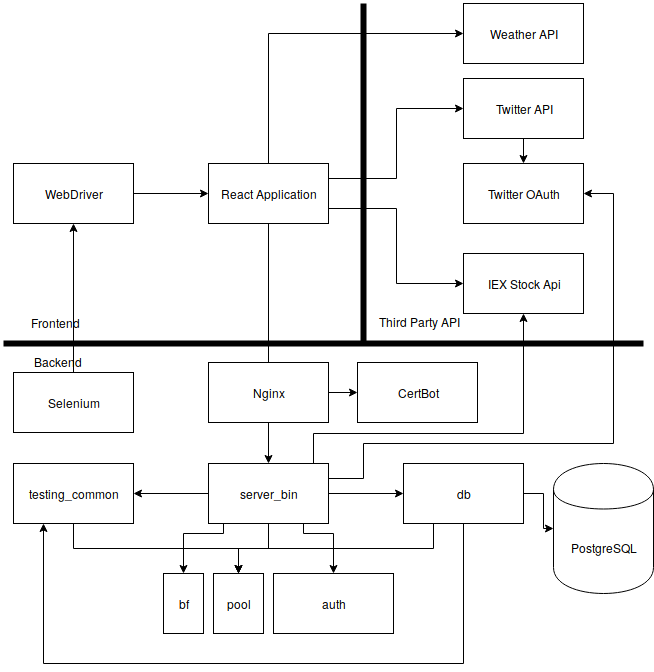

The diagram above was exported from draw.io. Its source (the exported page's mxGraphModel, read from the mxfile embedded in the PNG):
<mxGraphModel dx="1146" dy="847" grid="1" gridSize="10" guides="1" tooltips="1" connect="1" arrows="1" fold="1" page="1" pageScale="1" pageWidth="850" pageHeight="1100" math="0" shadow="0">
  <root>
    <mxCell id="0" />
    <mxCell id="1" parent="0" />
    <mxCell id="KEM7LZtYFDFYstlrVt3i-9" style="edgeStyle=orthogonalEdgeStyle;rounded=0;html=1;exitX=0.5;exitY=1;exitDx=0;exitDy=0;entryX=0.5;entryY=0;entryDx=0;entryDy=0;jettySize=auto;orthogonalLoop=1;" parent="1" source="KEM7LZtYFDFYstlrVt3i-1" target="KEM7LZtYFDFYstlrVt3i-6" edge="1">
      <mxGeometry relative="1" as="geometry" />
    </mxCell>
    <mxCell id="KEM7LZtYFDFYstlrVt3i-10" style="edgeStyle=orthogonalEdgeStyle;rounded=0;html=1;exitX=0;exitY=0.5;exitDx=0;exitDy=0;entryX=1;entryY=0.5;entryDx=0;entryDy=0;jettySize=auto;orthogonalLoop=1;" parent="1" source="KEM7LZtYFDFYstlrVt3i-1" target="KEM7LZtYFDFYstlrVt3i-5" edge="1">
      <mxGeometry relative="1" as="geometry" />
    </mxCell>
    <mxCell id="KEM7LZtYFDFYstlrVt3i-11" style="edgeStyle=orthogonalEdgeStyle;rounded=0;html=1;exitX=1;exitY=0.5;exitDx=0;exitDy=0;entryX=0;entryY=0.5;entryDx=0;entryDy=0;jettySize=auto;orthogonalLoop=1;" parent="1" source="KEM7LZtYFDFYstlrVt3i-1" target="KEM7LZtYFDFYstlrVt3i-3" edge="1">
      <mxGeometry relative="1" as="geometry" />
    </mxCell>
    <mxCell id="KEM7LZtYFDFYstlrVt3i-24" style="edgeStyle=orthogonalEdgeStyle;rounded=0;html=1;exitX=0.75;exitY=0;exitDx=0;exitDy=0;entryX=0.5;entryY=1;entryDx=0;entryDy=0;jettySize=auto;orthogonalLoop=1;" parent="1" source="KEM7LZtYFDFYstlrVt3i-1" target="KEM7LZtYFDFYstlrVt3i-22" edge="1">
      <mxGeometry relative="1" as="geometry">
        <Array as="points">
          <mxPoint x="410" y="610" />
          <mxPoint x="410" y="540" />
          <mxPoint x="620" y="540" />
        </Array>
      </mxGeometry>
    </mxCell>
    <mxCell id="KEM7LZtYFDFYstlrVt3i-25" style="edgeStyle=orthogonalEdgeStyle;rounded=0;html=1;exitX=1;exitY=0.25;exitDx=0;exitDy=0;entryX=1;entryY=0.5;entryDx=0;entryDy=0;jettySize=auto;orthogonalLoop=1;" parent="1" source="KEM7LZtYFDFYstlrVt3i-1" target="KEM7LZtYFDFYstlrVt3i-17" edge="1">
      <mxGeometry relative="1" as="geometry">
        <Array as="points">
          <mxPoint x="460" y="585" />
          <mxPoint x="460" y="550" />
          <mxPoint x="710" y="550" />
          <mxPoint x="710" y="300" />
        </Array>
      </mxGeometry>
    </mxCell>
    <mxCell id="uugR8jK0cwglQG7WFbAS-6" style="edgeStyle=orthogonalEdgeStyle;rounded=0;orthogonalLoop=1;jettySize=auto;html=1;exitX=0.75;exitY=1;exitDx=0;exitDy=0;entryX=0.5;entryY=0;entryDx=0;entryDy=0;" parent="1" source="KEM7LZtYFDFYstlrVt3i-1" target="uugR8jK0cwglQG7WFbAS-5" edge="1">
      <mxGeometry relative="1" as="geometry">
        <Array as="points">
          <mxPoint x="400" y="630" />
          <mxPoint x="400" y="640" />
          <mxPoint x="430" y="640" />
        </Array>
      </mxGeometry>
    </mxCell>
    <mxCell id="b4wffdXl4DOicoObalyG-4" style="edgeStyle=orthogonalEdgeStyle;rounded=0;orthogonalLoop=1;jettySize=auto;html=1;exitX=0.5;exitY=1;exitDx=0;exitDy=0;entryX=0.5;entryY=0;entryDx=0;entryDy=0;" edge="1" parent="1" source="KEM7LZtYFDFYstlrVt3i-1" target="b4wffdXl4DOicoObalyG-3">
      <mxGeometry relative="1" as="geometry">
        <Array as="points">
          <mxPoint x="320" y="630" />
          <mxPoint x="320" y="640" />
          <mxPoint x="280" y="640" />
        </Array>
      </mxGeometry>
    </mxCell>
    <mxCell id="KEM7LZtYFDFYstlrVt3i-1" value="server_bin" style="rounded=0;whiteSpace=wrap;html=1;" parent="1" vertex="1">
      <mxGeometry x="305" y="570" width="120" height="60" as="geometry" />
    </mxCell>
    <mxCell id="KEM7LZtYFDFYstlrVt3i-13" style="edgeStyle=orthogonalEdgeStyle;rounded=0;html=1;exitX=0.5;exitY=1;exitDx=0;exitDy=0;entryX=0.5;entryY=0;entryDx=0;entryDy=0;jettySize=auto;orthogonalLoop=1;" parent="1" source="KEM7LZtYFDFYstlrVt3i-2" target="KEM7LZtYFDFYstlrVt3i-1" edge="1">
      <mxGeometry relative="1" as="geometry" />
    </mxCell>
    <mxCell id="KEM7LZtYFDFYstlrVt3i-20" style="edgeStyle=orthogonalEdgeStyle;rounded=0;html=1;exitX=0.5;exitY=0;exitDx=0;exitDy=0;entryX=0;entryY=0.5;entryDx=0;entryDy=0;jettySize=auto;orthogonalLoop=1;" parent="1" source="KEM7LZtYFDFYstlrVt3i-2" target="KEM7LZtYFDFYstlrVt3i-19" edge="1">
      <mxGeometry relative="1" as="geometry">
        <Array as="points">
          <mxPoint x="365" y="140" />
        </Array>
      </mxGeometry>
    </mxCell>
    <mxCell id="KEM7LZtYFDFYstlrVt3i-23" style="edgeStyle=orthogonalEdgeStyle;rounded=0;html=1;exitX=1;exitY=0.75;exitDx=0;exitDy=0;entryX=0;entryY=0.5;entryDx=0;entryDy=0;jettySize=auto;orthogonalLoop=1;" parent="1" source="KEM7LZtYFDFYstlrVt3i-2" target="KEM7LZtYFDFYstlrVt3i-22" edge="1">
      <mxGeometry relative="1" as="geometry" />
    </mxCell>
    <mxCell id="uugR8jK0cwglQG7WFbAS-2" style="edgeStyle=orthogonalEdgeStyle;rounded=0;orthogonalLoop=1;jettySize=auto;html=1;exitX=1;exitY=0.25;exitDx=0;exitDy=0;entryX=0;entryY=0.5;entryDx=0;entryDy=0;" parent="1" source="KEM7LZtYFDFYstlrVt3i-2" target="uugR8jK0cwglQG7WFbAS-1" edge="1">
      <mxGeometry relative="1" as="geometry" />
    </mxCell>
    <mxCell id="KEM7LZtYFDFYstlrVt3i-2" value="React Application" style="rounded=0;whiteSpace=wrap;html=1;" parent="1" vertex="1">
      <mxGeometry x="305" y="270" width="120" height="60" as="geometry" />
    </mxCell>
    <mxCell id="KEM7LZtYFDFYstlrVt3i-14" style="edgeStyle=orthogonalEdgeStyle;rounded=0;html=1;exitX=0.25;exitY=1;exitDx=0;exitDy=0;entryX=0.5;entryY=0;entryDx=0;entryDy=0;jettySize=auto;orthogonalLoop=1;" parent="1" source="KEM7LZtYFDFYstlrVt3i-3" target="KEM7LZtYFDFYstlrVt3i-6" edge="1">
      <mxGeometry relative="1" as="geometry" />
    </mxCell>
    <mxCell id="uugR8jK0cwglQG7WFbAS-7" style="edgeStyle=orthogonalEdgeStyle;rounded=0;orthogonalLoop=1;jettySize=auto;html=1;exitX=1;exitY=0.5;exitDx=0;exitDy=0;entryX=0;entryY=0.5;entryDx=0;entryDy=0;" parent="1" source="KEM7LZtYFDFYstlrVt3i-3" target="KEM7LZtYFDFYstlrVt3i-4" edge="1">
      <mxGeometry relative="1" as="geometry" />
    </mxCell>
    <mxCell id="uugR8jK0cwglQG7WFbAS-8" style="edgeStyle=orthogonalEdgeStyle;rounded=0;orthogonalLoop=1;jettySize=auto;html=1;exitX=0.5;exitY=1;exitDx=0;exitDy=0;entryX=0.25;entryY=1;entryDx=0;entryDy=0;" parent="1" source="KEM7LZtYFDFYstlrVt3i-3" target="KEM7LZtYFDFYstlrVt3i-5" edge="1">
      <mxGeometry relative="1" as="geometry">
        <Array as="points">
          <mxPoint x="560" y="770" />
          <mxPoint x="140" y="770" />
        </Array>
      </mxGeometry>
    </mxCell>
    <mxCell id="KEM7LZtYFDFYstlrVt3i-3" value="db" style="rounded=0;whiteSpace=wrap;html=1;" parent="1" vertex="1">
      <mxGeometry x="500" y="570" width="120" height="60" as="geometry" />
    </mxCell>
    <mxCell id="KEM7LZtYFDFYstlrVt3i-4" value="PostgreSQL" style="shape=cylinder;whiteSpace=wrap;html=1;boundedLbl=1;backgroundOutline=1;" parent="1" vertex="1">
      <mxGeometry x="650" y="570" width="100" height="130" as="geometry" />
    </mxCell>
    <mxCell id="KEM7LZtYFDFYstlrVt3i-8" style="edgeStyle=orthogonalEdgeStyle;rounded=0;html=1;exitX=0.5;exitY=1;exitDx=0;exitDy=0;entryX=0.5;entryY=0;entryDx=0;entryDy=0;jettySize=auto;orthogonalLoop=1;" parent="1" source="KEM7LZtYFDFYstlrVt3i-5" target="KEM7LZtYFDFYstlrVt3i-6" edge="1">
      <mxGeometry relative="1" as="geometry" />
    </mxCell>
    <mxCell id="KEM7LZtYFDFYstlrVt3i-5" value="testing_common" style="rounded=0;whiteSpace=wrap;html=1;" parent="1" vertex="1">
      <mxGeometry x="110" y="570" width="120" height="60" as="geometry" />
    </mxCell>
    <mxCell id="KEM7LZtYFDFYstlrVt3i-6" value="pool" style="rounded=0;whiteSpace=wrap;html=1;" parent="1" vertex="1">
      <mxGeometry x="310" y="680" width="50" height="60" as="geometry" />
    </mxCell>
    <mxCell id="KEM7LZtYFDFYstlrVt3i-16" style="edgeStyle=orthogonalEdgeStyle;rounded=0;html=1;exitX=1;exitY=0.5;exitDx=0;exitDy=0;entryX=0;entryY=0.5;entryDx=0;entryDy=0;jettySize=auto;orthogonalLoop=1;" parent="1" source="KEM7LZtYFDFYstlrVt3i-15" target="KEM7LZtYFDFYstlrVt3i-2" edge="1">
      <mxGeometry relative="1" as="geometry" />
    </mxCell>
    <mxCell id="KEM7LZtYFDFYstlrVt3i-15" value="WebDriver" style="rounded=0;whiteSpace=wrap;html=1;" parent="1" vertex="1">
      <mxGeometry x="110" y="270" width="120" height="60" as="geometry" />
    </mxCell>
    <mxCell id="KEM7LZtYFDFYstlrVt3i-17" value="&lt;div&gt;Twitter OAuth&lt;/div&gt;" style="rounded=0;whiteSpace=wrap;html=1;" parent="1" vertex="1">
      <mxGeometry x="560" y="270" width="120" height="60" as="geometry" />
    </mxCell>
    <mxCell id="KEM7LZtYFDFYstlrVt3i-19" value="Weather API" style="rounded=0;whiteSpace=wrap;html=1;" parent="1" vertex="1">
      <mxGeometry x="560" y="110" width="120" height="60" as="geometry" />
    </mxCell>
    <mxCell id="KEM7LZtYFDFYstlrVt3i-22" value="IEX Stock Api" style="rounded=0;whiteSpace=wrap;html=1;" parent="1" vertex="1">
      <mxGeometry x="560" y="360" width="120" height="60" as="geometry" />
    </mxCell>
    <mxCell id="KEM7LZtYFDFYstlrVt3i-26" value="" style="endArrow=none;html=1;strokeWidth=6;curved=1;" parent="1" edge="1">
      <mxGeometry width="50" height="50" relative="1" as="geometry">
        <mxPoint x="100" y="450" as="sourcePoint" />
        <mxPoint x="740" y="450" as="targetPoint" />
      </mxGeometry>
    </mxCell>
    <mxCell id="KEM7LZtYFDFYstlrVt3i-27" value="Frontend" style="text;html=1;resizable=0;points=[];autosize=1;align=left;verticalAlign=top;spacingTop=-4;" parent="1" vertex="1">
      <mxGeometry x="126" y="420" width="60" height="20" as="geometry" />
    </mxCell>
    <mxCell id="KEM7LZtYFDFYstlrVt3i-28" value="Backend" style="text;html=1;resizable=0;points=[];autosize=1;align=left;verticalAlign=top;spacingTop=-4;" parent="1" vertex="1">
      <mxGeometry x="129" y="459" width="60" height="20" as="geometry" />
    </mxCell>
    <mxCell id="KEM7LZtYFDFYstlrVt3i-29" value="" style="endArrow=none;html=1;strokeWidth=6;" parent="1" edge="1">
      <mxGeometry width="50" height="50" relative="1" as="geometry">
        <mxPoint x="460" y="450" as="sourcePoint" />
        <mxPoint x="460" y="110" as="targetPoint" />
      </mxGeometry>
    </mxCell>
    <mxCell id="KEM7LZtYFDFYstlrVt3i-30" value="Third Party API" style="text;html=1;resizable=0;points=[];autosize=1;align=left;verticalAlign=top;spacingTop=-4;" parent="1" vertex="1">
      <mxGeometry x="474" y="419" width="100" height="20" as="geometry" />
    </mxCell>
    <mxCell id="uugR8jK0cwglQG7WFbAS-3" style="edgeStyle=orthogonalEdgeStyle;rounded=0;orthogonalLoop=1;jettySize=auto;html=1;exitX=0.5;exitY=1;exitDx=0;exitDy=0;entryX=0.5;entryY=0;entryDx=0;entryDy=0;" parent="1" source="uugR8jK0cwglQG7WFbAS-1" target="KEM7LZtYFDFYstlrVt3i-17" edge="1">
      <mxGeometry relative="1" as="geometry" />
    </mxCell>
    <mxCell id="uugR8jK0cwglQG7WFbAS-1" value="Twitter API" style="rounded=0;whiteSpace=wrap;html=1;" parent="1" vertex="1">
      <mxGeometry x="560" y="185" width="120" height="60" as="geometry" />
    </mxCell>
    <mxCell id="b4wffdXl4DOicoObalyG-6" style="edgeStyle=orthogonalEdgeStyle;rounded=0;orthogonalLoop=1;jettySize=auto;html=1;exitX=1;exitY=0.5;exitDx=0;exitDy=0;entryX=0;entryY=0.5;entryDx=0;entryDy=0;" edge="1" parent="1" source="uugR8jK0cwglQG7WFbAS-4" target="b4wffdXl4DOicoObalyG-5">
      <mxGeometry relative="1" as="geometry" />
    </mxCell>
    <mxCell id="uugR8jK0cwglQG7WFbAS-4" value="Nginx" style="rounded=0;whiteSpace=wrap;html=1;" parent="1" vertex="1">
      <mxGeometry x="305" y="469" width="120" height="60" as="geometry" />
    </mxCell>
    <mxCell id="uugR8jK0cwglQG7WFbAS-5" value="auth" style="rounded=0;whiteSpace=wrap;html=1;" parent="1" vertex="1">
      <mxGeometry x="370" y="680" width="120" height="60" as="geometry" />
    </mxCell>
    <mxCell id="b4wffdXl4DOicoObalyG-2" style="edgeStyle=orthogonalEdgeStyle;rounded=0;orthogonalLoop=1;jettySize=auto;html=1;exitX=0.5;exitY=0;exitDx=0;exitDy=0;entryX=0.5;entryY=1;entryDx=0;entryDy=0;" edge="1" parent="1" source="b4wffdXl4DOicoObalyG-1" target="KEM7LZtYFDFYstlrVt3i-15">
      <mxGeometry relative="1" as="geometry" />
    </mxCell>
    <mxCell id="b4wffdXl4DOicoObalyG-1" value="Selenium" style="rounded=0;whiteSpace=wrap;html=1;" vertex="1" parent="1">
      <mxGeometry x="110" y="479" width="120" height="60" as="geometry" />
    </mxCell>
    <mxCell id="b4wffdXl4DOicoObalyG-3" value="bf" style="rounded=0;whiteSpace=wrap;html=1;" vertex="1" parent="1">
      <mxGeometry x="260" y="680" width="40" height="60" as="geometry" />
    </mxCell>
    <mxCell id="b4wffdXl4DOicoObalyG-5" value="CertBot" style="rounded=0;whiteSpace=wrap;html=1;" vertex="1" parent="1">
      <mxGeometry x="454" y="469" width="120" height="60" as="geometry" />
    </mxCell>
  </root>
</mxGraphModel>